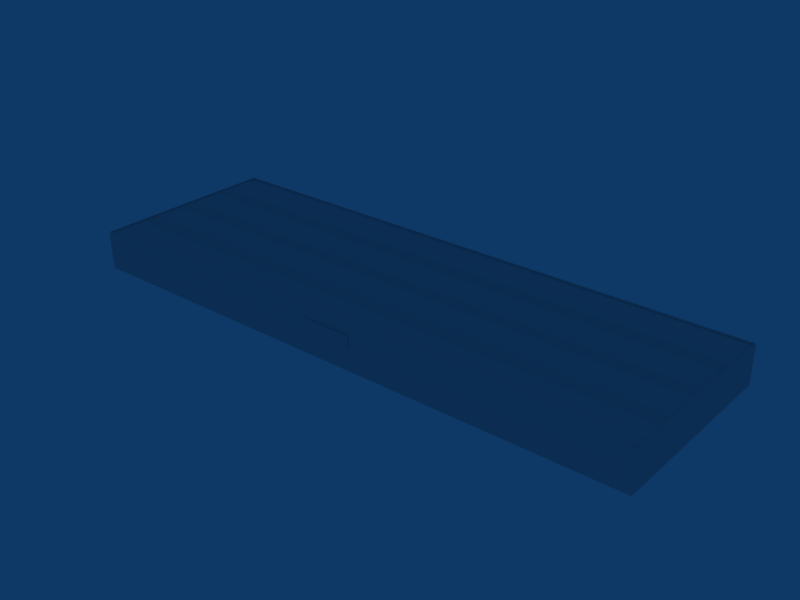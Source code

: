# Source: ebbr_building_ref_102.blend  (saved by Blender 2.79.0; exported with 4.5.12 LTS)
import bpy
from mathutils import Matrix  # noqa: F401  (used for matrix-valued properties, if any)

bpy.ops.wm.read_factory_settings(use_empty=True)
scene = bpy.context.scene
scene.name = 'Scene'

# ---- collections
col_collection_1 = bpy.data.collections.new('Collection 1'); scene.collection.children.link(col_collection_1)

# ---- materials (node trees are filled in below, after node groups)
mat_brandlogo = bpy.data.materials.new('BrandLogo')
mat_brandlogo.alpha_threshold = 0.0
mat_brandlogo.roughness = 0.5
mat_material = bpy.data.materials.new('Material')
mat_material.alpha_threshold = 0.0
mat_material.preview_render_type = 'FLAT'
mat_material.roughness = 0.5

# ---- material node trees

# ---- world
world_world = bpy.data.worlds.new('World'); scene.world = world_world
world_world.color = (0.05656, 0.2208, 0.4)
world_world.use_sun_shadow = False
world_world.sun_shadow_jitter_overblur = 0.0
world_world.cycles.sampling_method = 'NONE'
world_world.cycles.sample_map_resolution = 256

# ---- meshes
me_plane = bpy.data.meshes.new('Plane')
me_plane.from_pydata([(5.0, 1.0, 4.127e-08), (5.0, -1.0, -4.127e-08), (-5.0, -1.0, -4.127e-08), (-5.0, 1.0, 4.127e-08), (-5.0, -1.0, -0.3), (-5.0, 1.0, -0.3), (5.0, 1.0, -0.3), (5.0, -1.0, -0.3)], [], [(0, 3, 2, 1), (2, 3, 5, 4), (3, 0, 6, 5), (0, 1, 7, 6), (1, 2, 4, 7)])
_uv = me_plane.uv_layers.new(name='UVTex')
_uv.uv.foreach_set('vector', [1.0, 0.9844, 0.0, 0.9844, 0.0, 0.75, 1.0, 0.75, 0.04688, 0.9688, 0.9531, 0.9688, 0.9531, 0.9844, 0.04688, 0.9844, 0.04688, 0.9688, 0.9531, 0.9688, 0.9531, 0.9844, 0.04688, 0.9844, 0.04688, 0.9688, 0.9531, 0.9688, 0.9531, 0.9844, 0.04688, 0.9844, 0.04688, 0.9688, 0.9531, 0.9688, 0.9531, 0.9844, 0.04688, 0.9844])
me_plane.materials.append(mat_brandlogo)
me_plane.use_remesh_preserve_volume = False
me_plane.use_remesh_preserve_attributes = False
me_plane.use_mirror_vertex_groups = False
me_plane.update()
me_cube_004 = bpy.data.meshes.new('Cube.004')
me_cube_004.from_pydata([(59.01, -19.0, -1.0), (59.01, -21.0, -1.0), (-59.01, -21.0, -1.0), (-59.01, -19.0, -1.0), (57.6, -20.0, -9.537e-07), (-57.6, -20.0, -9.537e-07), (59.01, 1.0, -1.0), (59.01, -1.0, -1.0), (-59.01, -1.0, -1.0), (-59.01, 1.0, -1.0), (57.6, -5.662e-07, 0.0), (-57.6, 1.788e-07, 0.0), (59.01, -9.0, -1.0), (59.01, -11.0, -1.0), (-59.01, -11.0, -1.0), (-59.01, -9.0, -1.0), (57.6, -10.0, -3.375e-14), (-57.6, -10.0, 1.066e-14)], [], [(0, 4, 1), (1, 4, 5, 2), (2, 5, 3), (4, 0, 3, 5), (6, 10, 7), (7, 10, 11, 8), (8, 11, 9), (10, 6, 9, 11), (12, 16, 13), (13, 16, 17, 14), (14, 17, 15), (16, 12, 15, 17)])
_uv = me_cube_004.uv_layers.new(name='UVTex')
_uv.uv.foreach_set('vector', [0.03125, 0.2812, 0.2188, 0.2812, 0.2188, 0.4688, 0.03125, 0.2812, 0.2188, 0.2812, 0.2188, 0.4688, 0.03125, 0.4688, 0.03125, 0.2812, 0.2188, 0.2812, 0.2188, 0.4688, 0.03125, 0.2812, 0.2188, 0.2812, 0.2188, 0.4688, 0.03125, 0.4688, 0.03125, 0.2812, 0.2188, 0.2812, 0.2188, 0.4688, 0.03125, 0.2812, 0.2188, 0.2812, 0.2188, 0.4688, 0.03125, 0.4688, 0.03125, 0.2812, 0.2188, 0.2812, 0.2188, 0.4688, 0.03125, 0.2812, 0.2188, 0.2812, 0.2188, 0.4688, 0.03125, 0.4688, 0.03125, 0.2812, 0.2188, 0.2812, 0.2188, 0.4688, 0.03125, 0.2812, 0.2188, 0.2812, 0.2188, 0.4688, 0.03125, 0.4688, 0.03125, 0.2812, 0.2188, 0.2812, 0.2188, 0.4688, 0.03125, 0.2812, 0.2188, 0.2812, 0.2188, 0.4688, 0.03125, 0.4688])
me_cube_004.materials.append(mat_material)
me_cube_004.use_remesh_preserve_volume = False
me_cube_004.use_remesh_preserve_attributes = False
me_cube_004.use_mirror_vertex_groups = False
me_cube_004.update()
me_cube_001 = bpy.data.meshes.new('Cube.001')
me_cube_001.from_pydata([(60.03, -20.0, -1.0), (-60.03, -20.0, -1.0), (-60.03, 20.0, -1.0), (60.03, 20.0, -1.0), (60.03, -20.0, 7.0), (-60.03, -20.0, 7.0), (-60.03, 20.0, 7.0), (60.03, 20.0, 7.0), (59.74, 19.7, 7.0), (-59.74, 19.7, 7.0), (-59.74, -19.7, 7.0), (59.74, -19.7, 7.0), (59.74, -19.7, 6.7), (-59.74, -19.7, 6.7), (-59.74, 19.7, 6.7), (59.74, 19.7, 6.7)], [], [(0, 4, 5, 1), (1, 5, 6, 2), (2, 6, 7, 3), (4, 0, 3, 7), (4, 7, 8, 11), (7, 6, 9, 8), (6, 5, 10, 9), (5, 4, 11, 10), (10, 11, 12, 13), (9, 10, 13, 14), (8, 9, 14, 15), (11, 8, 15, 12), (12, 15, 14, 13)])
_uv = me_cube_001.uv_layers.new(name='UVTex')
_uv.uv.foreach_set('vector', [0.2812, 0.7812, 0.4688, 0.7812, 0.4688, 0.9688, 0.2812, 0.9688, 0.2812, 0.7812, 0.4688, 0.7812, 0.4688, 0.9688, 0.2812, 0.9688, 0.2812, 0.7812, 0.4688, 0.7812, 0.4688, 0.9688, 0.2812, 0.9688, 0.2812, 0.7812, 0.4688, 0.7812, 0.4688, 0.9688, 0.2812, 0.9688, 0.2812, 0.7812, 0.4688, 0.7812, 0.4688, 0.9688, 0.2812, 0.9688, 0.2812, 0.7812, 0.4688, 0.7812, 0.4688, 0.9688, 0.2812, 0.9688, 0.2812, 0.7812, 0.4688, 0.7812, 0.4688, 0.9688, 0.2812, 0.9688, 0.2812, 0.7812, 0.4688, 0.7812, 0.4688, 0.9688, 0.2812, 0.9688, 0.2812, 0.7812, 0.4688, 0.7812, 0.4688, 0.9688, 0.2812, 0.9688, 0.2812, 0.7812, 0.4688, 0.7812, 0.4688, 0.9688, 0.2812, 0.9688, 0.2812, 0.7812, 0.4688, 0.7812, 0.4688, 0.9688, 0.2812, 0.9688, 0.2812, 0.7812, 0.4688, 0.7812, 0.4688, 0.9688, 0.2812, 0.9688, 0.5312, 0.7812, 0.7188, 0.7812, 0.7188, 0.9688, 0.5312, 0.9688])
me_cube_001.materials.append(mat_material)
me_cube_001.use_remesh_preserve_volume = False
me_cube_001.use_remesh_preserve_attributes = False
me_cube_001.use_mirror_vertex_groups = False
me_cube_001.update()

# ---- objects
ob_brandlogo = bpy.data.objects.new('BrandLogo', me_plane)
ob_roofdetails = bpy.data.objects.new('RoofDetails', me_cube_004)
ob_building = bpy.data.objects.new('Building', me_cube_001)

# ---- transforms, parenting, visibility, modifiers, constraints
ob_brandlogo.location = (0.0, -20.3, 6.041)
ob_brandlogo.rotation_euler = (1.571, -0.0, -0.0)
ob_brandlogo.lock_rotations_4d = False
ob_brandlogo.empty_display_type = 'ARROWS'
ob_brandlogo.lineart.crease_threshold = 0.0
ob_roofdetails.location = (0.0, 10.0, 8.7)
ob_roofdetails.lock_rotations_4d = False
ob_roofdetails.empty_display_type = 'ARROWS'
ob_roofdetails.lineart.crease_threshold = 0.0
ob_building.location = (0.0, 0.0, 1.0)
ob_building.lock_rotations_4d = False
ob_building.empty_display_type = 'ARROWS'
ob_building.lineart.crease_threshold = 0.0

# ---- collection membership
col_collection_1.objects.link(ob_brandlogo)
col_collection_1.objects.link(ob_roofdetails)
col_collection_1.objects.link(ob_building)

# ---- scene / render settings (as saved in the file)
scene.frame_start = 1; scene.frame_end = 250; scene.frame_set(1)
scene.render.engine = 'BLENDER_EEVEE_NEXT'
scene.render.image_settings.file_format = 'JPEG'
scene.render.image_settings.color_mode = 'RGB'
scene.render.image_settings.compression = 90
scene.render.resolution_x = 800
scene.render.resolution_y = 600
scene.render.pixel_aspect_x = 100.0
scene.render.pixel_aspect_y = 100.0
scene.render.fps = 25
scene.render.dither_intensity = 0.0
scene.render.use_compositing = False
scene.render.use_sequencer = False
scene.render.bake_margin = 2
scene.render.bake_bias = 0.0
scene.render.use_stamp_time = False
scene.render.use_stamp_date = False
scene.render.use_stamp_frame = False
scene.render.use_stamp_camera = False
scene.render.use_stamp_scene = False
scene.render.use_stamp_filename = False
scene.render.use_stamp_render_time = False
scene.render.stamp_font_size = 0
scene.cycles.use_denoising = False
scene.cycles.samples = 10
scene.cycles.sampling_pattern = 'TABULATED_SOBOL'
scene.cycles.light_sampling_threshold = 0.0
scene.cycles.use_adaptive_sampling = False
scene.cycles.use_light_tree = False
scene.cycles.blur_glossy = 0.0
scene.cycles.volume_bounces = 1
scene.cycles.pixel_filter_type = 'GAUSSIAN'
scene.cycles.sample_clamp_indirect = 0.0
scene.view_settings.view_transform = 'Raw'
bpy.context.view_layer.update()

# ---- added for rendering (the .blend has no active camera): camera
cam_auto = bpy.data.cameras.new('AutoCamera')
cam_auto.lens = 50.0
cam_auto.sensor_width = 36.0
cam_auto.clip_end = 2061.23
ob_auto_camera = bpy.data.objects.new('AutoCamera', cam_auto)
scene.collection.objects.link(ob_auto_camera)
ob_auto_camera.location = (117.45, -141.09, 98.3097)
ob_auto_camera.rotation_euler = (1.09748, -7.21219e-08, 0.694738)
scene.camera = ob_auto_camera
bpy.context.view_layer.update()
